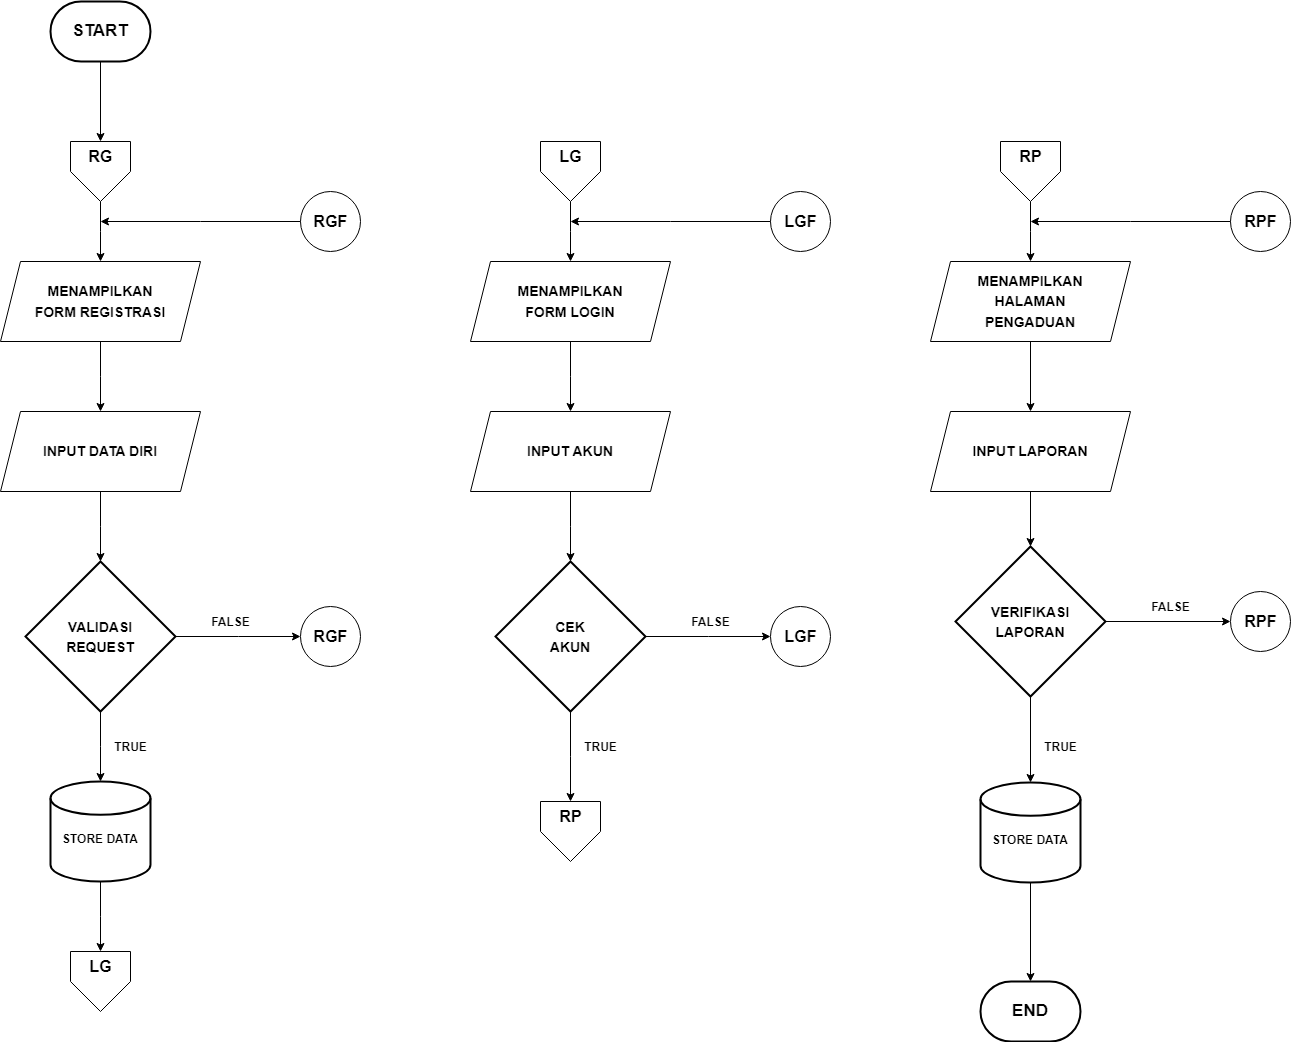

The diagram above was exported from draw.io. Its source (the exported page's mxGraphModel, read from the mxfile embedded in the PNG):
<mxGraphModel dx="1760" dy="2088" grid="1" gridSize="10" guides="1" tooltips="1" connect="1" arrows="1" fold="1" page="1" pageScale="1" pageWidth="850" pageHeight="1100" math="0" shadow="0">
  <root>
    <mxCell id="0" />
    <mxCell id="1" parent="0" />
    <mxCell id="4B2AL002m4tIL0wl5e8e-18" style="edgeStyle=orthogonalEdgeStyle;rounded=0;orthogonalLoop=1;jettySize=auto;html=1;fontSize=14;" parent="1" source="TP9klQ5UY-O5joQ3Cxwb-1" target="TP9klQ5UY-O5joQ3Cxwb-7" edge="1">
      <mxGeometry relative="1" as="geometry" />
    </mxCell>
    <mxCell id="TP9klQ5UY-O5joQ3Cxwb-1" value="&lt;b&gt;START&lt;/b&gt;" style="strokeWidth=2;html=1;shape=mxgraph.flowchart.terminator;whiteSpace=wrap;fontSize=17;" parent="1" vertex="1">
      <mxGeometry x="280" y="-40" width="100" height="60" as="geometry" />
    </mxCell>
    <mxCell id="TP9klQ5UY-O5joQ3Cxwb-2" value="&lt;b&gt;END&lt;/b&gt;" style="strokeWidth=2;html=1;shape=mxgraph.flowchart.terminator;whiteSpace=wrap;fontSize=17;" parent="1" vertex="1">
      <mxGeometry x="1210" y="940" width="100" height="60" as="geometry" />
    </mxCell>
    <mxCell id="TP9klQ5UY-O5joQ3Cxwb-12" style="edgeStyle=elbowEdgeStyle;rounded=0;orthogonalLoop=1;jettySize=auto;html=1;fontSize=16;" parent="1" source="TP9klQ5UY-O5joQ3Cxwb-4" target="TP9klQ5UY-O5joQ3Cxwb-11" edge="1">
      <mxGeometry relative="1" as="geometry" />
    </mxCell>
    <mxCell id="TP9klQ5UY-O5joQ3Cxwb-4" value="&lt;b&gt;&lt;font style=&quot;font-size: 14px;&quot;&gt;MENAMPILKAN &lt;br&gt;FORM REGISTRASI&lt;/font&gt;&lt;/b&gt;" style="shape=parallelogram;perimeter=parallelogramPerimeter;whiteSpace=wrap;html=1;fixedSize=1;fontSize=17;" parent="1" vertex="1">
      <mxGeometry x="230" y="220" width="200" height="80" as="geometry" />
    </mxCell>
    <mxCell id="TP9klQ5UY-O5joQ3Cxwb-9" value="" style="group" parent="1" connectable="0" vertex="1">
      <mxGeometry x="300" y="100" width="60" height="60" as="geometry" />
    </mxCell>
    <mxCell id="TP9klQ5UY-O5joQ3Cxwb-5" value="" style="verticalLabelPosition=bottom;verticalAlign=top;html=1;shape=offPageConnector;rounded=0;size=0.5;fontSize=14;" parent="TP9klQ5UY-O5joQ3Cxwb-9" vertex="1">
      <mxGeometry width="60" height="60" as="geometry" />
    </mxCell>
    <mxCell id="TP9klQ5UY-O5joQ3Cxwb-7" value="&lt;b&gt;&lt;font style=&quot;font-size: 16px;&quot;&gt;RG&lt;/font&gt;&lt;/b&gt;" style="text;html=1;align=center;verticalAlign=middle;resizable=0;points=[];autosize=1;strokeColor=none;fillColor=none;fontSize=14;" parent="TP9klQ5UY-O5joQ3Cxwb-9" vertex="1">
      <mxGeometry x="5" width="50" height="30" as="geometry" />
    </mxCell>
    <mxCell id="TP9klQ5UY-O5joQ3Cxwb-10" style="edgeStyle=elbowEdgeStyle;rounded=0;orthogonalLoop=1;jettySize=auto;html=1;fontSize=16;" parent="1" source="TP9klQ5UY-O5joQ3Cxwb-5" target="TP9klQ5UY-O5joQ3Cxwb-4" edge="1">
      <mxGeometry relative="1" as="geometry" />
    </mxCell>
    <mxCell id="TP9klQ5UY-O5joQ3Cxwb-19" style="edgeStyle=elbowEdgeStyle;rounded=0;orthogonalLoop=1;jettySize=auto;html=1;fontSize=14;" parent="1" source="TP9klQ5UY-O5joQ3Cxwb-11" target="TP9klQ5UY-O5joQ3Cxwb-18" edge="1">
      <mxGeometry relative="1" as="geometry" />
    </mxCell>
    <mxCell id="TP9klQ5UY-O5joQ3Cxwb-11" value="&lt;span style=&quot;font-size: 14px;&quot;&gt;&lt;b&gt;INPUT DATA DIRI&lt;/b&gt;&lt;/span&gt;" style="shape=parallelogram;perimeter=parallelogramPerimeter;whiteSpace=wrap;html=1;fixedSize=1;fontSize=17;" parent="1" vertex="1">
      <mxGeometry x="230" y="370" width="200" height="80" as="geometry" />
    </mxCell>
    <mxCell id="TP9klQ5UY-O5joQ3Cxwb-16" value="" style="group" parent="1" connectable="0" vertex="1">
      <mxGeometry x="530" y="150" width="60" height="60" as="geometry" />
    </mxCell>
    <mxCell id="TP9klQ5UY-O5joQ3Cxwb-14" value="" style="verticalLabelPosition=bottom;verticalAlign=top;html=1;shape=mxgraph.flowchart.on-page_reference;fontSize=16;" parent="TP9klQ5UY-O5joQ3Cxwb-16" vertex="1">
      <mxGeometry width="60" height="60" as="geometry" />
    </mxCell>
    <mxCell id="TP9klQ5UY-O5joQ3Cxwb-17" style="edgeStyle=elbowEdgeStyle;rounded=0;orthogonalLoop=1;jettySize=auto;html=1;fontSize=16;" parent="TP9klQ5UY-O5joQ3Cxwb-16" source="TP9klQ5UY-O5joQ3Cxwb-15" edge="1">
      <mxGeometry relative="1" as="geometry">
        <mxPoint x="-200" y="30" as="targetPoint" />
      </mxGeometry>
    </mxCell>
    <mxCell id="TP9klQ5UY-O5joQ3Cxwb-15" value="&lt;b&gt;&lt;font style=&quot;font-size: 16px;&quot;&gt;RGF&lt;/font&gt;&lt;/b&gt;" style="text;html=1;align=center;verticalAlign=middle;resizable=0;points=[];autosize=1;strokeColor=none;fillColor=none;fontSize=14;" parent="TP9klQ5UY-O5joQ3Cxwb-16" vertex="1">
      <mxGeometry y="15" width="60" height="30" as="geometry" />
    </mxCell>
    <mxCell id="TP9klQ5UY-O5joQ3Cxwb-25" style="edgeStyle=elbowEdgeStyle;rounded=0;orthogonalLoop=1;jettySize=auto;html=1;fontSize=14;" parent="1" source="TP9klQ5UY-O5joQ3Cxwb-18" target="TP9klQ5UY-O5joQ3Cxwb-24" edge="1">
      <mxGeometry relative="1" as="geometry" />
    </mxCell>
    <mxCell id="TP9klQ5UY-O5joQ3Cxwb-28" style="edgeStyle=elbowEdgeStyle;rounded=0;orthogonalLoop=1;jettySize=auto;html=1;fontSize=12;" parent="1" source="TP9klQ5UY-O5joQ3Cxwb-18" target="TP9klQ5UY-O5joQ3Cxwb-27" edge="1">
      <mxGeometry relative="1" as="geometry" />
    </mxCell>
    <mxCell id="TP9klQ5UY-O5joQ3Cxwb-18" value="&lt;b&gt;&lt;font style=&quot;font-size: 14px;&quot;&gt;VALIDASI &lt;br&gt;REQUEST&lt;/font&gt;&lt;/b&gt;" style="strokeWidth=2;html=1;shape=mxgraph.flowchart.decision;whiteSpace=wrap;fontSize=16;" parent="1" vertex="1">
      <mxGeometry x="255" y="520" width="150" height="150" as="geometry" />
    </mxCell>
    <mxCell id="TP9klQ5UY-O5joQ3Cxwb-21" value="" style="group" parent="1" connectable="0" vertex="1">
      <mxGeometry x="530" y="565" width="60" height="60" as="geometry" />
    </mxCell>
    <mxCell id="TP9klQ5UY-O5joQ3Cxwb-22" value="" style="verticalLabelPosition=bottom;verticalAlign=top;html=1;shape=mxgraph.flowchart.on-page_reference;fontSize=16;" parent="TP9klQ5UY-O5joQ3Cxwb-21" vertex="1">
      <mxGeometry width="60" height="60" as="geometry" />
    </mxCell>
    <mxCell id="TP9klQ5UY-O5joQ3Cxwb-24" value="&lt;b&gt;&lt;font style=&quot;font-size: 16px;&quot;&gt;RGF&lt;/font&gt;&lt;/b&gt;" style="text;html=1;align=center;verticalAlign=middle;resizable=0;points=[];autosize=1;strokeColor=none;fillColor=none;fontSize=14;" parent="TP9klQ5UY-O5joQ3Cxwb-21" vertex="1">
      <mxGeometry y="15" width="60" height="30" as="geometry" />
    </mxCell>
    <mxCell id="TP9klQ5UY-O5joQ3Cxwb-26" value="&lt;b&gt;&lt;font style=&quot;font-size: 12px;&quot;&gt;FALSE&lt;/font&gt;&lt;/b&gt;" style="text;html=1;align=center;verticalAlign=middle;resizable=0;points=[];autosize=1;strokeColor=none;fillColor=none;fontSize=14;" parent="1" vertex="1">
      <mxGeometry x="430" y="565" width="60" height="30" as="geometry" />
    </mxCell>
    <mxCell id="TP9klQ5UY-O5joQ3Cxwb-32" style="edgeStyle=elbowEdgeStyle;rounded=0;orthogonalLoop=1;jettySize=auto;html=1;fontSize=12;" parent="1" source="TP9klQ5UY-O5joQ3Cxwb-27" target="TP9klQ5UY-O5joQ3Cxwb-31" edge="1">
      <mxGeometry relative="1" as="geometry" />
    </mxCell>
    <mxCell id="TP9klQ5UY-O5joQ3Cxwb-27" value="&lt;b&gt;&lt;br&gt;STORE DATA&lt;/b&gt;" style="strokeWidth=2;html=1;shape=mxgraph.flowchart.database;whiteSpace=wrap;fontSize=12;" parent="1" vertex="1">
      <mxGeometry x="280" y="740" width="100" height="100" as="geometry" />
    </mxCell>
    <mxCell id="TP9klQ5UY-O5joQ3Cxwb-29" value="" style="group" parent="1" connectable="0" vertex="1">
      <mxGeometry x="300" y="910" width="60" height="60" as="geometry" />
    </mxCell>
    <mxCell id="TP9klQ5UY-O5joQ3Cxwb-30" value="" style="verticalLabelPosition=bottom;verticalAlign=top;html=1;shape=offPageConnector;rounded=0;size=0.5;fontSize=14;" parent="TP9klQ5UY-O5joQ3Cxwb-29" vertex="1">
      <mxGeometry width="60" height="60" as="geometry" />
    </mxCell>
    <mxCell id="TP9klQ5UY-O5joQ3Cxwb-31" value="&lt;b&gt;&lt;font style=&quot;font-size: 16px;&quot;&gt;LG&lt;/font&gt;&lt;/b&gt;" style="text;html=1;align=center;verticalAlign=middle;resizable=0;points=[];autosize=1;strokeColor=none;fillColor=none;fontSize=14;" parent="TP9klQ5UY-O5joQ3Cxwb-29" vertex="1">
      <mxGeometry x="5" width="50" height="30" as="geometry" />
    </mxCell>
    <mxCell id="TP9klQ5UY-O5joQ3Cxwb-33" value="&lt;b&gt;&lt;font style=&quot;font-size: 12px;&quot;&gt;TRUE&lt;/font&gt;&lt;/b&gt;" style="text;html=1;align=center;verticalAlign=middle;resizable=0;points=[];autosize=1;strokeColor=none;fillColor=none;fontSize=14;" parent="1" vertex="1">
      <mxGeometry x="330" y="690" width="60" height="30" as="geometry" />
    </mxCell>
    <mxCell id="TP9klQ5UY-O5joQ3Cxwb-34" value="" style="group" parent="1" connectable="0" vertex="1">
      <mxGeometry x="770" y="100" width="60" height="60" as="geometry" />
    </mxCell>
    <mxCell id="TP9klQ5UY-O5joQ3Cxwb-35" value="" style="verticalLabelPosition=bottom;verticalAlign=top;html=1;shape=offPageConnector;rounded=0;size=0.5;fontSize=14;" parent="TP9klQ5UY-O5joQ3Cxwb-34" vertex="1">
      <mxGeometry width="60" height="60" as="geometry" />
    </mxCell>
    <mxCell id="TP9klQ5UY-O5joQ3Cxwb-36" value="&lt;b&gt;&lt;font style=&quot;font-size: 16px;&quot;&gt;LG&lt;/font&gt;&lt;/b&gt;" style="text;html=1;align=center;verticalAlign=middle;resizable=0;points=[];autosize=1;strokeColor=none;fillColor=none;fontSize=14;" parent="TP9klQ5UY-O5joQ3Cxwb-34" vertex="1">
      <mxGeometry x="5" width="50" height="30" as="geometry" />
    </mxCell>
    <mxCell id="TP9klQ5UY-O5joQ3Cxwb-48" style="edgeStyle=elbowEdgeStyle;rounded=0;orthogonalLoop=1;jettySize=auto;html=1;fontSize=12;" parent="1" source="TP9klQ5UY-O5joQ3Cxwb-37" target="TP9klQ5UY-O5joQ3Cxwb-39" edge="1">
      <mxGeometry relative="1" as="geometry" />
    </mxCell>
    <mxCell id="TP9klQ5UY-O5joQ3Cxwb-37" value="&lt;b&gt;&lt;font style=&quot;font-size: 14px;&quot;&gt;MENAMPILKAN &lt;br&gt;FORM LOGIN&lt;/font&gt;&lt;/b&gt;" style="shape=parallelogram;perimeter=parallelogramPerimeter;whiteSpace=wrap;html=1;fixedSize=1;fontSize=17;" parent="1" vertex="1">
      <mxGeometry x="700" y="220" width="200" height="80" as="geometry" />
    </mxCell>
    <mxCell id="TP9klQ5UY-O5joQ3Cxwb-38" style="edgeStyle=elbowEdgeStyle;rounded=0;orthogonalLoop=1;jettySize=auto;html=1;fontSize=12;" parent="1" source="TP9klQ5UY-O5joQ3Cxwb-35" target="TP9klQ5UY-O5joQ3Cxwb-37" edge="1">
      <mxGeometry relative="1" as="geometry" />
    </mxCell>
    <mxCell id="TP9klQ5UY-O5joQ3Cxwb-49" style="edgeStyle=elbowEdgeStyle;rounded=0;orthogonalLoop=1;jettySize=auto;html=1;fontSize=12;" parent="1" source="TP9klQ5UY-O5joQ3Cxwb-39" target="TP9klQ5UY-O5joQ3Cxwb-40" edge="1">
      <mxGeometry relative="1" as="geometry" />
    </mxCell>
    <mxCell id="TP9klQ5UY-O5joQ3Cxwb-39" value="&lt;span style=&quot;font-size: 14px;&quot;&gt;&lt;b&gt;INPUT AKUN&lt;/b&gt;&lt;/span&gt;" style="shape=parallelogram;perimeter=parallelogramPerimeter;whiteSpace=wrap;html=1;fixedSize=1;fontSize=17;" parent="1" vertex="1">
      <mxGeometry x="700" y="370" width="200" height="80" as="geometry" />
    </mxCell>
    <mxCell id="TP9klQ5UY-O5joQ3Cxwb-53" style="edgeStyle=elbowEdgeStyle;rounded=0;orthogonalLoop=1;jettySize=auto;html=1;fontSize=12;" parent="1" source="TP9klQ5UY-O5joQ3Cxwb-40" target="TP9klQ5UY-O5joQ3Cxwb-52" edge="1">
      <mxGeometry relative="1" as="geometry" />
    </mxCell>
    <mxCell id="TP9klQ5UY-O5joQ3Cxwb-58" style="edgeStyle=elbowEdgeStyle;rounded=0;orthogonalLoop=1;jettySize=auto;html=1;fontSize=12;" parent="1" source="TP9klQ5UY-O5joQ3Cxwb-40" target="TP9klQ5UY-O5joQ3Cxwb-57" edge="1">
      <mxGeometry relative="1" as="geometry" />
    </mxCell>
    <mxCell id="TP9klQ5UY-O5joQ3Cxwb-40" value="&lt;span style=&quot;font-size: 14px;&quot;&gt;&lt;b&gt;CEK &lt;br&gt;AKUN&lt;/b&gt;&lt;/span&gt;" style="strokeWidth=2;html=1;shape=mxgraph.flowchart.decision;whiteSpace=wrap;fontSize=16;" parent="1" vertex="1">
      <mxGeometry x="725" y="520" width="150" height="150" as="geometry" />
    </mxCell>
    <mxCell id="TP9klQ5UY-O5joQ3Cxwb-44" value="" style="group" parent="1" connectable="0" vertex="1">
      <mxGeometry x="1000" y="150" width="60" height="60" as="geometry" />
    </mxCell>
    <mxCell id="TP9klQ5UY-O5joQ3Cxwb-45" value="" style="verticalLabelPosition=bottom;verticalAlign=top;html=1;shape=mxgraph.flowchart.on-page_reference;fontSize=16;" parent="TP9klQ5UY-O5joQ3Cxwb-44" vertex="1">
      <mxGeometry width="60" height="60" as="geometry" />
    </mxCell>
    <mxCell id="TP9klQ5UY-O5joQ3Cxwb-46" style="edgeStyle=elbowEdgeStyle;rounded=0;orthogonalLoop=1;jettySize=auto;html=1;fontSize=16;" parent="TP9klQ5UY-O5joQ3Cxwb-44" source="TP9klQ5UY-O5joQ3Cxwb-47" edge="1">
      <mxGeometry relative="1" as="geometry">
        <mxPoint x="-200" y="30" as="targetPoint" />
      </mxGeometry>
    </mxCell>
    <mxCell id="TP9klQ5UY-O5joQ3Cxwb-47" value="&lt;b&gt;&lt;font style=&quot;font-size: 16px;&quot;&gt;LGF&lt;/font&gt;&lt;/b&gt;" style="text;html=1;align=center;verticalAlign=middle;resizable=0;points=[];autosize=1;strokeColor=none;fillColor=none;fontSize=14;" parent="TP9klQ5UY-O5joQ3Cxwb-44" vertex="1">
      <mxGeometry y="15" width="60" height="30" as="geometry" />
    </mxCell>
    <mxCell id="TP9klQ5UY-O5joQ3Cxwb-50" value="" style="group" parent="1" connectable="0" vertex="1">
      <mxGeometry x="1000" y="565" width="60" height="60" as="geometry" />
    </mxCell>
    <mxCell id="TP9klQ5UY-O5joQ3Cxwb-51" value="" style="verticalLabelPosition=bottom;verticalAlign=top;html=1;shape=mxgraph.flowchart.on-page_reference;fontSize=16;" parent="TP9klQ5UY-O5joQ3Cxwb-50" vertex="1">
      <mxGeometry width="60" height="60" as="geometry" />
    </mxCell>
    <mxCell id="TP9klQ5UY-O5joQ3Cxwb-52" value="&lt;b&gt;&lt;font style=&quot;font-size: 16px;&quot;&gt;LGF&lt;/font&gt;&lt;/b&gt;" style="text;html=1;align=center;verticalAlign=middle;resizable=0;points=[];autosize=1;strokeColor=none;fillColor=none;fontSize=14;" parent="TP9klQ5UY-O5joQ3Cxwb-50" vertex="1">
      <mxGeometry y="15" width="60" height="30" as="geometry" />
    </mxCell>
    <mxCell id="TP9klQ5UY-O5joQ3Cxwb-54" value="&lt;b&gt;&lt;font style=&quot;font-size: 12px;&quot;&gt;FALSE&lt;/font&gt;&lt;/b&gt;" style="text;html=1;align=center;verticalAlign=middle;resizable=0;points=[];autosize=1;strokeColor=none;fillColor=none;fontSize=14;" parent="1" vertex="1">
      <mxGeometry x="910" y="565" width="60" height="30" as="geometry" />
    </mxCell>
    <mxCell id="TP9klQ5UY-O5joQ3Cxwb-55" value="" style="group" parent="1" connectable="0" vertex="1">
      <mxGeometry x="770" y="760" width="60" height="60" as="geometry" />
    </mxCell>
    <mxCell id="TP9klQ5UY-O5joQ3Cxwb-56" value="" style="verticalLabelPosition=bottom;verticalAlign=top;html=1;shape=offPageConnector;rounded=0;size=0.5;fontSize=14;" parent="TP9klQ5UY-O5joQ3Cxwb-55" vertex="1">
      <mxGeometry width="60" height="60" as="geometry" />
    </mxCell>
    <mxCell id="TP9klQ5UY-O5joQ3Cxwb-57" value="&lt;b&gt;&lt;font style=&quot;font-size: 16px;&quot;&gt;RP&lt;/font&gt;&lt;/b&gt;" style="text;html=1;align=center;verticalAlign=middle;resizable=0;points=[];autosize=1;strokeColor=none;fillColor=none;fontSize=14;" parent="TP9klQ5UY-O5joQ3Cxwb-55" vertex="1">
      <mxGeometry x="5" width="50" height="30" as="geometry" />
    </mxCell>
    <mxCell id="TP9klQ5UY-O5joQ3Cxwb-59" value="&lt;b&gt;&lt;font style=&quot;font-size: 12px;&quot;&gt;TRUE&lt;/font&gt;&lt;/b&gt;" style="text;html=1;align=center;verticalAlign=middle;resizable=0;points=[];autosize=1;strokeColor=none;fillColor=none;fontSize=14;" parent="1" vertex="1">
      <mxGeometry x="800" y="690" width="60" height="30" as="geometry" />
    </mxCell>
    <mxCell id="ZhFbsEfSvmhJNktL8dm4-1" value="" style="group" parent="1" connectable="0" vertex="1">
      <mxGeometry x="1230" y="100" width="60" height="60" as="geometry" />
    </mxCell>
    <mxCell id="ZhFbsEfSvmhJNktL8dm4-2" value="" style="verticalLabelPosition=bottom;verticalAlign=top;html=1;shape=offPageConnector;rounded=0;size=0.5;fontSize=14;" parent="ZhFbsEfSvmhJNktL8dm4-1" vertex="1">
      <mxGeometry width="60" height="60" as="geometry" />
    </mxCell>
    <mxCell id="ZhFbsEfSvmhJNktL8dm4-3" value="&lt;b&gt;&lt;font style=&quot;font-size: 16px;&quot;&gt;RP&lt;/font&gt;&lt;/b&gt;" style="text;html=1;align=center;verticalAlign=middle;resizable=0;points=[];autosize=1;strokeColor=none;fillColor=none;fontSize=14;" parent="ZhFbsEfSvmhJNktL8dm4-1" vertex="1">
      <mxGeometry x="5" width="50" height="30" as="geometry" />
    </mxCell>
    <mxCell id="4B2AL002m4tIL0wl5e8e-2" style="edgeStyle=orthogonalEdgeStyle;rounded=0;orthogonalLoop=1;jettySize=auto;html=1;" parent="1" source="ZhFbsEfSvmhJNktL8dm4-4" target="4B2AL002m4tIL0wl5e8e-1" edge="1">
      <mxGeometry relative="1" as="geometry" />
    </mxCell>
    <mxCell id="ZhFbsEfSvmhJNktL8dm4-4" value="&lt;b&gt;&lt;font style=&quot;font-size: 14px;&quot;&gt;MENAMPILKAN &lt;br&gt;HALAMAN &lt;br&gt;PENGADUAN&lt;/font&gt;&lt;/b&gt;" style="shape=parallelogram;perimeter=parallelogramPerimeter;whiteSpace=wrap;html=1;fixedSize=1;fontSize=17;" parent="1" vertex="1">
      <mxGeometry x="1160" y="220" width="200" height="80" as="geometry" />
    </mxCell>
    <mxCell id="ZhFbsEfSvmhJNktL8dm4-5" style="edgeStyle=elbowEdgeStyle;rounded=0;orthogonalLoop=1;jettySize=auto;html=1;fontSize=12;" parent="1" source="ZhFbsEfSvmhJNktL8dm4-2" target="ZhFbsEfSvmhJNktL8dm4-4" edge="1">
      <mxGeometry relative="1" as="geometry" />
    </mxCell>
    <mxCell id="ZhFbsEfSvmhJNktL8dm4-6" value="" style="group" parent="1" connectable="0" vertex="1">
      <mxGeometry x="1460" y="150" width="60" height="60" as="geometry" />
    </mxCell>
    <mxCell id="ZhFbsEfSvmhJNktL8dm4-7" value="" style="verticalLabelPosition=bottom;verticalAlign=top;html=1;shape=mxgraph.flowchart.on-page_reference;fontSize=16;" parent="ZhFbsEfSvmhJNktL8dm4-6" vertex="1">
      <mxGeometry width="60" height="60" as="geometry" />
    </mxCell>
    <mxCell id="ZhFbsEfSvmhJNktL8dm4-8" style="edgeStyle=elbowEdgeStyle;rounded=0;orthogonalLoop=1;jettySize=auto;html=1;fontSize=16;" parent="ZhFbsEfSvmhJNktL8dm4-6" source="ZhFbsEfSvmhJNktL8dm4-9" edge="1">
      <mxGeometry relative="1" as="geometry">
        <mxPoint x="-200" y="30" as="targetPoint" />
      </mxGeometry>
    </mxCell>
    <mxCell id="ZhFbsEfSvmhJNktL8dm4-9" value="&lt;b&gt;&lt;font style=&quot;font-size: 16px;&quot;&gt;RPF&lt;/font&gt;&lt;/b&gt;" style="text;html=1;align=center;verticalAlign=middle;resizable=0;points=[];autosize=1;strokeColor=none;fillColor=none;fontSize=14;" parent="ZhFbsEfSvmhJNktL8dm4-6" vertex="1">
      <mxGeometry y="15" width="60" height="30" as="geometry" />
    </mxCell>
    <mxCell id="4B2AL002m4tIL0wl5e8e-4" style="edgeStyle=orthogonalEdgeStyle;rounded=0;orthogonalLoop=1;jettySize=auto;html=1;fontSize=14;" parent="1" source="4B2AL002m4tIL0wl5e8e-1" target="4B2AL002m4tIL0wl5e8e-3" edge="1">
      <mxGeometry relative="1" as="geometry" />
    </mxCell>
    <mxCell id="4B2AL002m4tIL0wl5e8e-1" value="&lt;span style=&quot;font-size: 14px;&quot;&gt;&lt;b&gt;INPUT LAPORAN&lt;/b&gt;&lt;/span&gt;" style="shape=parallelogram;perimeter=parallelogramPerimeter;whiteSpace=wrap;html=1;fixedSize=1;fontSize=17;" parent="1" vertex="1">
      <mxGeometry x="1160" y="370" width="200" height="80" as="geometry" />
    </mxCell>
    <mxCell id="4B2AL002m4tIL0wl5e8e-9" style="edgeStyle=orthogonalEdgeStyle;rounded=0;orthogonalLoop=1;jettySize=auto;html=1;fontSize=14;" parent="1" source="4B2AL002m4tIL0wl5e8e-3" target="4B2AL002m4tIL0wl5e8e-8" edge="1">
      <mxGeometry relative="1" as="geometry" />
    </mxCell>
    <mxCell id="4B2AL002m4tIL0wl5e8e-20" style="edgeStyle=orthogonalEdgeStyle;rounded=0;orthogonalLoop=1;jettySize=auto;html=1;fontSize=14;" parent="1" source="4B2AL002m4tIL0wl5e8e-3" target="4B2AL002m4tIL0wl5e8e-19" edge="1">
      <mxGeometry relative="1" as="geometry" />
    </mxCell>
    <mxCell id="4B2AL002m4tIL0wl5e8e-3" value="&lt;b style=&quot;font-size: 14px;&quot;&gt;&lt;span style=&quot;&quot;&gt;VERIFIKASI&lt;br&gt;&lt;/span&gt;LAPORAN&lt;/b&gt;" style="strokeWidth=2;html=1;shape=mxgraph.flowchart.decision;whiteSpace=wrap;fontSize=16;" parent="1" vertex="1">
      <mxGeometry x="1185" y="505" width="150" height="150" as="geometry" />
    </mxCell>
    <mxCell id="4B2AL002m4tIL0wl5e8e-5" value="" style="group" parent="1" connectable="0" vertex="1">
      <mxGeometry x="1460" y="550" width="60" height="60" as="geometry" />
    </mxCell>
    <mxCell id="4B2AL002m4tIL0wl5e8e-6" value="" style="verticalLabelPosition=bottom;verticalAlign=top;html=1;shape=mxgraph.flowchart.on-page_reference;fontSize=16;" parent="4B2AL002m4tIL0wl5e8e-5" vertex="1">
      <mxGeometry width="60" height="60" as="geometry" />
    </mxCell>
    <mxCell id="4B2AL002m4tIL0wl5e8e-8" value="&lt;b&gt;&lt;font style=&quot;font-size: 16px;&quot;&gt;RPF&lt;/font&gt;&lt;/b&gt;" style="text;html=1;align=center;verticalAlign=middle;resizable=0;points=[];autosize=1;strokeColor=none;fillColor=none;fontSize=14;" parent="4B2AL002m4tIL0wl5e8e-5" vertex="1">
      <mxGeometry y="15" width="60" height="30" as="geometry" />
    </mxCell>
    <mxCell id="4B2AL002m4tIL0wl5e8e-10" value="&lt;b&gt;&lt;font style=&quot;font-size: 12px;&quot;&gt;FALSE&lt;/font&gt;&lt;/b&gt;" style="text;html=1;align=center;verticalAlign=middle;resizable=0;points=[];autosize=1;strokeColor=none;fillColor=none;fontSize=14;" parent="1" vertex="1">
      <mxGeometry x="1370" y="550" width="60" height="30" as="geometry" />
    </mxCell>
    <mxCell id="4B2AL002m4tIL0wl5e8e-16" value="&lt;b&gt;&lt;font style=&quot;font-size: 12px;&quot;&gt;TRUE&lt;/font&gt;&lt;/b&gt;" style="text;html=1;align=center;verticalAlign=middle;resizable=0;points=[];autosize=1;strokeColor=none;fillColor=none;fontSize=14;" parent="1" vertex="1">
      <mxGeometry x="1260" y="690" width="60" height="30" as="geometry" />
    </mxCell>
    <mxCell id="4B2AL002m4tIL0wl5e8e-21" style="edgeStyle=orthogonalEdgeStyle;rounded=0;orthogonalLoop=1;jettySize=auto;html=1;fontSize=14;" parent="1" source="4B2AL002m4tIL0wl5e8e-19" target="TP9klQ5UY-O5joQ3Cxwb-2" edge="1">
      <mxGeometry relative="1" as="geometry">
        <mxPoint x="1260" y="900" as="targetPoint" />
      </mxGeometry>
    </mxCell>
    <mxCell id="4B2AL002m4tIL0wl5e8e-19" value="&lt;b&gt;&lt;br&gt;STORE DATA&lt;/b&gt;" style="strokeWidth=2;html=1;shape=mxgraph.flowchart.database;whiteSpace=wrap;fontSize=12;" parent="1" vertex="1">
      <mxGeometry x="1210" y="741" width="100" height="100" as="geometry" />
    </mxCell>
  </root>
</mxGraphModel>